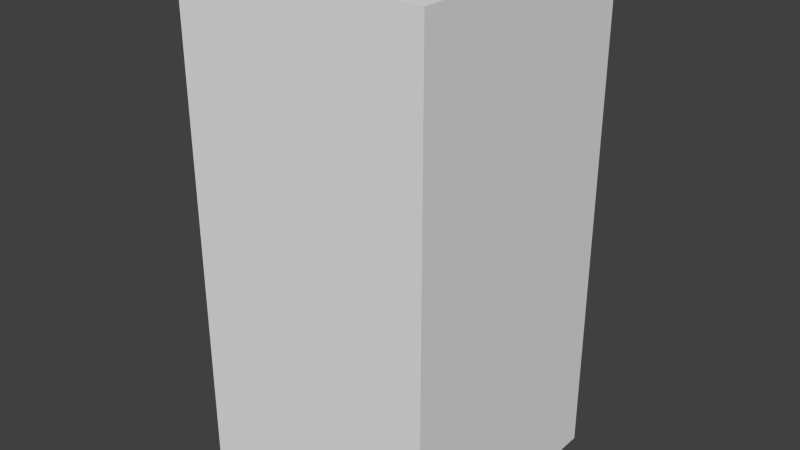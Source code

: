 # Source: redXTwo.blend  (saved by Blender 2.68.0; exported with 4.5.12 LTS)
import bpy
from mathutils import Matrix  # noqa: F401  (used for matrix-valued properties, if any)

bpy.ops.wm.read_factory_settings(use_empty=True)
scene = bpy.context.scene
scene.name = 'Scene'

# ---- collections
col_collection_1 = bpy.data.collections.new('Collection 1'); scene.collection.children.link(col_collection_1)

# ---- world
world_world = bpy.data.worlds.new('World'); scene.world = world_world
world_world.color = (0.05088, 0.05088, 0.05088)
world_world.use_sun_shadow = False
world_world.sun_shadow_jitter_overblur = 0.0
world_world.cycles.sampling_method = 'MANUAL'
world_world.cycles.sample_map_resolution = 256

# ---- meshes
me_redxtwo = bpy.data.meshes.new('redXTwo')
me_redxtwo.from_pydata([(-0.5, -0.5, -1.0), (-0.5, 0.5, -1.0), (0.5, 0.5, -1.0), (0.5, -0.5, -1.0), (-0.5, -0.5, 1.0), (-0.5, 0.5, 1.0), (0.5, 0.5, 1.0), (0.5, -0.5, 1.0)], [], [(4, 5, 1, 0), (5, 6, 2, 1), (6, 7, 3, 2), (7, 4, 0, 3), (0, 1, 2, 3), (7, 6, 5, 4)])
me_redxtwo.use_remesh_preserve_volume = False
me_redxtwo.use_remesh_preserve_attributes = False
me_redxtwo.use_mirror_vertex_groups = False
me_redxtwo.update()

# ---- objects
ob_redxtwo = bpy.data.objects.new('redXTwo', me_redxtwo)

# ---- transforms, parenting, visibility, modifiers, constraints
ob_redxtwo.location = (0.0, 0.0, 0.0)
ob_redxtwo.lineart.crease_threshold = 0.0

# ---- collection membership
col_collection_1.objects.link(ob_redxtwo)

# ---- scene / render settings (as saved in the file)
scene.frame_start = 1; scene.frame_end = 250; scene.frame_set(1)
scene.render.engine = 'BLENDER_EEVEE_NEXT'
scene.render.image_settings.color_mode = 'RGB'
scene.render.image_settings.compression = 90
scene.render.resolution_percentage = 50
scene.render.dither_intensity = 0.0
scene.cycles.use_denoising = False
scene.cycles.samples = 10
scene.cycles.sampling_pattern = 'TABULATED_SOBOL'
scene.cycles.light_sampling_threshold = 0.0
scene.cycles.use_adaptive_sampling = False
scene.cycles.use_light_tree = False
scene.cycles.blur_glossy = 0.0
scene.cycles.volume_bounces = 1
scene.cycles.pixel_filter_type = 'GAUSSIAN'
scene.cycles.sample_clamp_indirect = 0.0
scene.view_settings.view_transform = 'Standard'
bpy.context.view_layer.update()

# ---- added for rendering (the .blend has no active camera and no usable light): camera, sun
cam_auto = bpy.data.cameras.new('AutoCamera')
cam_auto.lens = 50.0
cam_auto.sensor_width = 36.0
cam_auto.clip_end = 1000.0
ob_auto_camera = bpy.data.objects.new('AutoCamera', cam_auto)
scene.collection.objects.link(ob_auto_camera)
ob_auto_camera.location = (2.26633, -2.71959, 1.81306)
ob_auto_camera.rotation_euler = (1.09748, -7.21219e-08, 0.694738)
scene.camera = ob_auto_camera
light_auto_sun = bpy.data.lights.new('AutoSun', 'SUN')
light_auto_sun.energy = 3.0
light_auto_sun.angle = 0.0523599
ob_auto_sun = bpy.data.objects.new('AutoSun', light_auto_sun)
scene.collection.objects.link(ob_auto_sun)
ob_auto_sun.rotation_euler = (0.872665, 0.174533, 0.523599)
bpy.context.view_layer.update()
